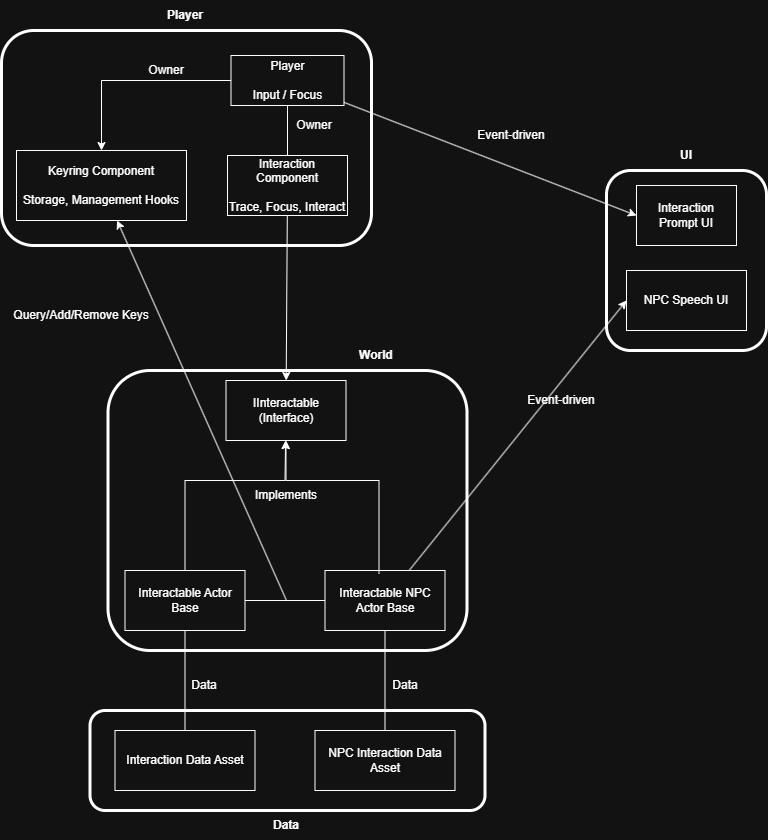

The diagram above was exported from draw.io. Its source (the exported page's mxGraphModel, read from the mxfile embedded in the PNG):
<mxGraphModel dx="2024" dy="1115" grid="1" gridSize="10" guides="1" tooltips="1" connect="1" arrows="1" fold="1" page="1" pageScale="1" pageWidth="827" pageHeight="1169" math="0" shadow="0">
  <root>
    <mxCell id="0" />
    <mxCell id="1" parent="0" />
    <mxCell id="d72wg2dMOpUdcWbx4XUT-54" edge="1" parent="1" source="d72wg2dMOpUdcWbx4XUT-1" style="edgeStyle=orthogonalEdgeStyle;rounded=0;orthogonalLoop=1;jettySize=auto;html=1;exitX=0;exitY=0.5;exitDx=0;exitDy=0;entryX=0.5;entryY=0;entryDx=0;entryDy=0;" target="d72wg2dMOpUdcWbx4XUT-3">
      <mxGeometry relative="1" as="geometry" />
    </mxCell>
    <mxCell id="d72wg2dMOpUdcWbx4XUT-1" parent="1" style="rounded=0;whiteSpace=wrap;html=1;fontSize=10;" value="&lt;font style=&quot;font-size: 12px;&quot;&gt;Player&lt;br&gt;&lt;br&gt;Input / Focus&lt;/font&gt;" vertex="1">
      <mxGeometry height="50" width="113" x="364.5" y="95" as="geometry" />
    </mxCell>
    <mxCell id="d72wg2dMOpUdcWbx4XUT-2" parent="1" style="rounded=0;whiteSpace=wrap;html=1;fontSize=10;" value="&lt;font style=&quot;font-size: 12px;&quot;&gt;Interaction Component&lt;/font&gt;&lt;div&gt;&lt;font style=&quot;font-size: 12px;&quot;&gt;&lt;br&gt;&lt;/font&gt;&lt;/div&gt;&lt;div&gt;&lt;font style=&quot;font-size: 12px;&quot;&gt;Trace, Focus, Interact&lt;/font&gt;&lt;/div&gt;" vertex="1">
      <mxGeometry height="60" width="120" x="361" y="195" as="geometry" />
    </mxCell>
    <mxCell id="d72wg2dMOpUdcWbx4XUT-3" parent="1" style="rounded=0;whiteSpace=wrap;html=1;" value="&lt;font&gt;Keyring Component&lt;br&gt;&lt;br&gt;Storage, Management Hooks&lt;/font&gt;" vertex="1">
      <mxGeometry height="70" width="170" x="150" y="190" as="geometry" />
    </mxCell>
    <mxCell id="d72wg2dMOpUdcWbx4XUT-4" parent="1" style="rounded=0;whiteSpace=wrap;html=1;" value="IInteractable (Interface)" vertex="1">
      <mxGeometry height="60" width="120" x="359.5" y="420" as="geometry" />
    </mxCell>
    <mxCell id="d72wg2dMOpUdcWbx4XUT-5" parent="1" style="rounded=0;whiteSpace=wrap;html=1;" value="Interactable Actor Base" vertex="1">
      <mxGeometry height="60" width="120" x="258.5" y="610" as="geometry" />
    </mxCell>
    <mxCell id="d72wg2dMOpUdcWbx4XUT-6" parent="1" style="rounded=0;whiteSpace=wrap;html=1;" value="Interactable NPC Actor Base" vertex="1">
      <mxGeometry height="60" width="120" x="458.5" y="610" as="geometry" />
    </mxCell>
    <mxCell id="d72wg2dMOpUdcWbx4XUT-7" parent="1" style="rounded=0;whiteSpace=wrap;html=1;" value="Interaction Data Asset" vertex="1">
      <mxGeometry height="60" width="140" x="248.5" y="770" as="geometry" />
    </mxCell>
    <mxCell id="d72wg2dMOpUdcWbx4XUT-8" parent="1" style="rounded=0;whiteSpace=wrap;html=1;" value="NPC Interaction Data Asset" vertex="1">
      <mxGeometry height="60" width="140" x="448.5" y="770" as="geometry" />
    </mxCell>
    <mxCell id="d72wg2dMOpUdcWbx4XUT-9" parent="1" style="rounded=0;whiteSpace=wrap;html=1;" value="NPC Speech UI" vertex="1">
      <mxGeometry height="60" width="120" x="760" y="310" as="geometry" />
    </mxCell>
    <mxCell id="d72wg2dMOpUdcWbx4XUT-10" parent="1" style="rounded=0;whiteSpace=wrap;html=1;" value="Interaction Prompt UI" vertex="1">
      <mxGeometry height="60" width="100" x="770" y="225" as="geometry" />
    </mxCell>
    <mxCell id="d72wg2dMOpUdcWbx4XUT-11" edge="1" parent="1" source="d72wg2dMOpUdcWbx4XUT-1" style="endArrow=classic;html=1;rounded=0;entryX=0;entryY=0.5;entryDx=0;entryDy=0;" target="d72wg2dMOpUdcWbx4XUT-10" value="">
      <mxGeometry height="50" relative="1" width="50" as="geometry">
        <mxPoint x="510" y="150" as="sourcePoint" />
        <mxPoint x="560" y="100" as="targetPoint" />
      </mxGeometry>
    </mxCell>
    <mxCell id="d72wg2dMOpUdcWbx4XUT-12" parent="1" style="text;html=1;whiteSpace=wrap;strokeColor=none;fillColor=none;align=center;verticalAlign=middle;rounded=0;autosize=1;resizable=0;" value="Event-driven" vertex="1">
      <mxGeometry height="30" width="90" x="600" y="160" as="geometry" />
    </mxCell>
    <mxCell id="d72wg2dMOpUdcWbx4XUT-13" edge="1" parent="1" source="d72wg2dMOpUdcWbx4XUT-2" style="endArrow=none;html=1;rounded=0;" target="d72wg2dMOpUdcWbx4XUT-1" value="">
      <mxGeometry height="50" relative="1" width="50" as="geometry">
        <mxPoint x="420" y="170" as="sourcePoint" />
        <mxPoint x="470" y="120" as="targetPoint" />
      </mxGeometry>
    </mxCell>
    <mxCell id="d72wg2dMOpUdcWbx4XUT-15" edge="1" parent="1" source="d72wg2dMOpUdcWbx4XUT-2" style="endArrow=classic;html=1;rounded=0;" target="d72wg2dMOpUdcWbx4XUT-4" value="">
      <mxGeometry height="50" relative="1" width="50" as="geometry">
        <mxPoint x="420" y="280" as="sourcePoint" />
        <mxPoint x="470" y="230" as="targetPoint" />
      </mxGeometry>
    </mxCell>
    <mxCell id="d72wg2dMOpUdcWbx4XUT-17" parent="1" style="text;html=1;whiteSpace=wrap;strokeColor=none;fillColor=none;align=center;verticalAlign=middle;rounded=0;autosize=1;resizable=0;" value="Owner" vertex="1">
      <mxGeometry height="30" width="60" x="270" y="95" as="geometry" />
    </mxCell>
    <mxCell id="d72wg2dMOpUdcWbx4XUT-18" edge="1" parent="1" source="d72wg2dMOpUdcWbx4XUT-17" style="edgeStyle=orthogonalEdgeStyle;rounded=0;orthogonalLoop=1;jettySize=auto;html=1;exitX=0.5;exitY=1;exitDx=0;exitDy=0;" target="d72wg2dMOpUdcWbx4XUT-17">
      <mxGeometry relative="1" as="geometry" />
    </mxCell>
    <mxCell id="d72wg2dMOpUdcWbx4XUT-19" parent="1" style="text;html=1;whiteSpace=wrap;strokeColor=none;fillColor=none;align=center;verticalAlign=middle;rounded=0;autosize=1;resizable=0;" value="Owner" vertex="1">
      <mxGeometry height="30" width="60" x="417.5" y="150" as="geometry" />
    </mxCell>
    <mxCell id="d72wg2dMOpUdcWbx4XUT-20" edge="1" parent="1" source="d72wg2dMOpUdcWbx4XUT-6" style="endArrow=classic;html=1;rounded=0;entryX=0;entryY=0.5;entryDx=0;entryDy=0;" target="d72wg2dMOpUdcWbx4XUT-9" value="">
      <mxGeometry height="50" relative="1" width="50" as="geometry">
        <mxPoint x="540" y="640" as="sourcePoint" />
        <mxPoint x="590" y="590" as="targetPoint" />
      </mxGeometry>
    </mxCell>
    <mxCell id="d72wg2dMOpUdcWbx4XUT-21" parent="1" style="text;html=1;whiteSpace=wrap;strokeColor=none;fillColor=none;align=center;verticalAlign=middle;rounded=0;autosize=1;resizable=0;" value="Event-driven" vertex="1">
      <mxGeometry height="30" width="90" x="650" y="425" as="geometry" />
    </mxCell>
    <mxCell id="d72wg2dMOpUdcWbx4XUT-27" edge="1" parent="1" source="d72wg2dMOpUdcWbx4XUT-5" style="endArrow=classic;html=1;rounded=0;" target="d72wg2dMOpUdcWbx4XUT-4" value="">
      <mxGeometry height="50" relative="1" width="50" as="geometry">
        <Array as="points">
          <mxPoint x="318.5" y="520" />
          <mxPoint x="418.5" y="520" />
        </Array>
        <mxPoint x="88.5" y="590" as="sourcePoint" />
        <mxPoint x="138.5" y="540" as="targetPoint" />
      </mxGeometry>
    </mxCell>
    <mxCell id="d72wg2dMOpUdcWbx4XUT-28" parent="1" style="text;html=1;whiteSpace=wrap;strokeColor=none;fillColor=none;align=center;verticalAlign=middle;rounded=0;autosize=1;resizable=0;" value="Implements" vertex="1">
      <mxGeometry height="30" width="90" x="374.5" y="520" as="geometry" />
    </mxCell>
    <mxCell id="d72wg2dMOpUdcWbx4XUT-36" edge="1" parent="1" source="d72wg2dMOpUdcWbx4XUT-6" style="endArrow=classic;html=1;rounded=0;exitX=0.45;exitY=0.056;exitDx=0;exitDy=0;exitPerimeter=0;" target="d72wg2dMOpUdcWbx4XUT-4" value="">
      <mxGeometry height="50" relative="1" width="50" as="geometry">
        <Array as="points">
          <mxPoint x="512.5" y="520" />
          <mxPoint x="419.5" y="520" />
        </Array>
        <mxPoint x="268.5" y="550" as="sourcePoint" />
        <mxPoint x="429.5" y="490" as="targetPoint" />
      </mxGeometry>
    </mxCell>
    <mxCell id="d72wg2dMOpUdcWbx4XUT-39" edge="1" parent="1" style="endArrow=classic;html=1;rounded=0;" target="d72wg2dMOpUdcWbx4XUT-3" value="">
      <mxGeometry height="50" relative="1" width="50" as="geometry">
        <Array as="points" />
        <mxPoint x="420" y="640" as="sourcePoint" />
        <mxPoint x="100" y="520" as="targetPoint" />
      </mxGeometry>
    </mxCell>
    <mxCell id="d72wg2dMOpUdcWbx4XUT-40" edge="1" parent="1" source="d72wg2dMOpUdcWbx4XUT-5" style="endArrow=none;html=1;rounded=0;" value="">
      <mxGeometry height="50" relative="1" width="50" as="geometry">
        <mxPoint x="78.5" y="700" as="sourcePoint" />
        <mxPoint x="418.5" y="640" as="targetPoint" />
      </mxGeometry>
    </mxCell>
    <mxCell id="d72wg2dMOpUdcWbx4XUT-41" edge="1" parent="1" style="endArrow=none;html=1;rounded=0;" target="d72wg2dMOpUdcWbx4XUT-6" value="">
      <mxGeometry height="50" relative="1" width="50" as="geometry">
        <mxPoint x="418.5" y="640" as="sourcePoint" />
        <mxPoint x="698.5" y="490" as="targetPoint" />
      </mxGeometry>
    </mxCell>
    <mxCell id="d72wg2dMOpUdcWbx4XUT-56" parent="1" style="rounded=1;whiteSpace=wrap;html=1;fillColor=none;strokeWidth=3;" value="" vertex="1">
      <mxGeometry height="280" width="359" x="241.5" y="410" as="geometry" />
    </mxCell>
    <mxCell id="d72wg2dMOpUdcWbx4XUT-42" edge="1" parent="1" source="d72wg2dMOpUdcWbx4XUT-7" style="endArrow=none;html=1;rounded=0;" target="d72wg2dMOpUdcWbx4XUT-5" value="">
      <mxGeometry height="50" relative="1" width="50" as="geometry">
        <mxPoint x="318.5" y="760" as="sourcePoint" />
        <mxPoint x="368.5" y="710" as="targetPoint" />
      </mxGeometry>
    </mxCell>
    <mxCell id="d72wg2dMOpUdcWbx4XUT-43" edge="1" parent="1" source="d72wg2dMOpUdcWbx4XUT-6" style="endArrow=none;html=1;rounded=0;" target="d72wg2dMOpUdcWbx4XUT-8" value="">
      <mxGeometry height="50" relative="1" width="50" as="geometry">
        <mxPoint x="108.5" y="770" as="sourcePoint" />
        <mxPoint x="158.5" y="720" as="targetPoint" />
      </mxGeometry>
    </mxCell>
    <mxCell id="d72wg2dMOpUdcWbx4XUT-44" parent="1" style="text;html=1;whiteSpace=wrap;strokeColor=none;fillColor=none;align=center;verticalAlign=middle;rounded=0;autosize=1;resizable=0;" value="Query/Add/Remove Keys" vertex="1">
      <mxGeometry height="30" width="160" x="135" y="340" as="geometry" />
    </mxCell>
    <mxCell id="d72wg2dMOpUdcWbx4XUT-51" parent="1" style="text;html=1;whiteSpace=wrap;strokeColor=none;fillColor=none;align=center;verticalAlign=middle;rounded=0;autosize=1;resizable=0;" value="Data" vertex="1">
      <mxGeometry height="30" width="50" x="513.5" y="710" as="geometry" />
    </mxCell>
    <mxCell id="d72wg2dMOpUdcWbx4XUT-52" parent="1" style="text;html=1;whiteSpace=wrap;strokeColor=none;fillColor=none;align=center;verticalAlign=middle;rounded=0;autosize=1;resizable=0;" value="Data" vertex="1">
      <mxGeometry height="30" width="50" x="313" y="710" as="geometry" />
    </mxCell>
    <mxCell id="d72wg2dMOpUdcWbx4XUT-55" parent="1" style="rounded=1;whiteSpace=wrap;html=1;fillColor=none;strokeWidth=3;" value="" vertex="1">
      <mxGeometry height="215" width="370" x="135" y="70" as="geometry" />
    </mxCell>
    <mxCell id="d72wg2dMOpUdcWbx4XUT-57" parent="1" style="rounded=1;whiteSpace=wrap;html=1;fillColor=none;strokeWidth=3;" value="" vertex="1">
      <mxGeometry height="180" width="160" x="740" y="210" as="geometry" />
    </mxCell>
    <mxCell id="d72wg2dMOpUdcWbx4XUT-58" edge="1" parent="1" source="d72wg2dMOpUdcWbx4XUT-12" style="edgeStyle=orthogonalEdgeStyle;rounded=0;orthogonalLoop=1;jettySize=auto;html=1;exitX=0.5;exitY=1;exitDx=0;exitDy=0;" target="d72wg2dMOpUdcWbx4XUT-12">
      <mxGeometry relative="1" as="geometry" />
    </mxCell>
    <mxCell id="d72wg2dMOpUdcWbx4XUT-60" parent="1" style="rounded=1;whiteSpace=wrap;html=1;fillColor=none;strokeWidth=3;" value="" vertex="1">
      <mxGeometry height="100" width="395" x="223.5" y="750" as="geometry" />
    </mxCell>
    <mxCell id="d72wg2dMOpUdcWbx4XUT-61" parent="1" style="text;html=1;whiteSpace=wrap;strokeColor=none;fillColor=none;align=center;verticalAlign=middle;rounded=0;autosize=1;resizable=0;fontStyle=1" value="Player" vertex="1">
      <mxGeometry height="30" width="60" x="288.5" y="40" as="geometry" />
    </mxCell>
    <mxCell id="d72wg2dMOpUdcWbx4XUT-62" parent="1" style="text;html=1;whiteSpace=wrap;strokeColor=none;fillColor=none;align=center;verticalAlign=middle;rounded=0;autosize=1;resizable=0;fontStyle=1" value="UI" vertex="1">
      <mxGeometry height="30" width="40" x="800" y="180" as="geometry" />
    </mxCell>
    <mxCell id="d72wg2dMOpUdcWbx4XUT-63" parent="1" style="text;html=1;whiteSpace=wrap;strokeColor=none;fillColor=none;align=center;verticalAlign=middle;rounded=0;autosize=1;resizable=0;fontStyle=1" value="World" vertex="1">
      <mxGeometry height="30" width="50" x="485" y="380" as="geometry" />
    </mxCell>
    <mxCell id="d72wg2dMOpUdcWbx4XUT-64" parent="1" style="text;html=1;whiteSpace=wrap;strokeColor=none;fillColor=none;align=center;verticalAlign=middle;rounded=0;autosize=1;resizable=0;fontStyle=1" value="Data" vertex="1">
      <mxGeometry height="30" width="50" x="394.5" y="850" as="geometry" />
    </mxCell>
  </root>
</mxGraphModel>